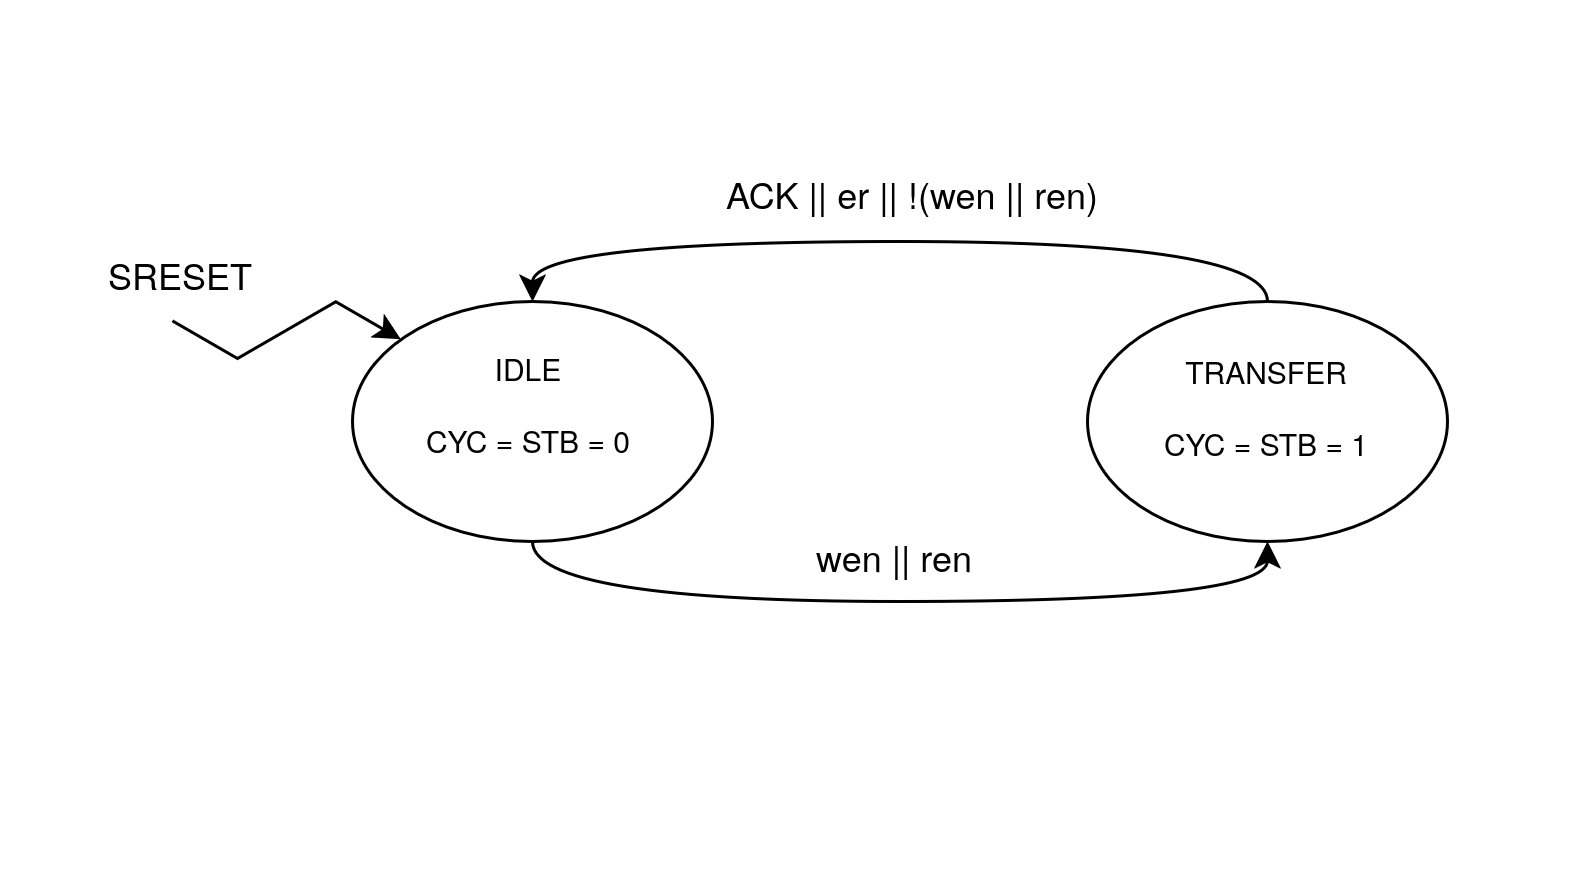

The diagram above was exported from draw.io. Its source (the exported page's mxGraphModel, read from the mxfile embedded in the PNG):
<mxGraphModel dx="1244" dy="849" grid="1" gridSize="10" guides="1" tooltips="1" connect="1" arrows="1" fold="1" page="1" pageScale="1" pageWidth="850" pageHeight="1100" math="0" shadow="0">
  <root>
    <mxCell id="0" />
    <mxCell id="1" parent="0" />
    <mxCell id="idhmO8mIpcvs6Mtq2mv7-1" edge="1" parent="1" source="idhmO8mIpcvs6Mtq2mv7-2" style="edgeStyle=orthogonalEdgeStyle;rounded=0;orthogonalLoop=1;jettySize=auto;html=1;exitX=0.5;exitY=0;exitDx=0;exitDy=0;entryX=0.5;entryY=0;entryDx=0;entryDy=0;fontFamily=Courier New;fontSize=12;fontColor=default;fontStyle=0;curved=1;" target="idhmO8mIpcvs6Mtq2mv7-9">
      <mxGeometry relative="1" as="geometry" />
    </mxCell>
    <mxCell id="idhmO8mIpcvs6Mtq2mv7-2" parent="1" style="ellipse;whiteSpace=wrap;html=1;shapeInside=1;" value="" vertex="1">
      <mxGeometry height="80" width="120" x="702" y="390" as="geometry" />
    </mxCell>
    <mxCell id="idhmO8mIpcvs6Mtq2mv7-3" edge="1" parent="1" style="edgeStyle=isometricEdgeStyle;rounded=0;orthogonalLoop=1;jettySize=auto;html=1;fontFamily=Helvetica;fontSize=12;fontColor=default;elbow=vertical;entryX=0;entryY=0;entryDx=0;entryDy=0;">
      <mxGeometry relative="1" as="geometry">
        <mxPoint x="397" y="396.49" as="sourcePoint" />
        <mxPoint x="473.1091270347413" y="402.5991270347413" as="targetPoint" />
      </mxGeometry>
    </mxCell>
    <mxCell id="idhmO8mIpcvs6Mtq2mv7-4" parent="1" style="text;html=1;whiteSpace=wrap;strokeColor=none;fillColor=none;align=center;verticalAlign=middle;rounded=0;fontFamily=Helvetica;fontSize=12;fontColor=default;gradientColor=none;" value="SRESET" vertex="1">
      <mxGeometry height="30" width="60" x="370" y="366.49" as="geometry" />
    </mxCell>
    <mxCell id="idhmO8mIpcvs6Mtq2mv7-5" parent="1" style="text;html=1;whiteSpace=wrap;strokeColor=none;fillColor=none;align=center;verticalAlign=middle;rounded=0;fontFamily=Helvetica;fontSize=10;" value="&lt;div&gt;TRANSFER&lt;/div&gt;&lt;div&gt;&lt;br&gt;&lt;/div&gt;&lt;div&gt;CYC = STB = 1&lt;/div&gt;" vertex="1">
      <mxGeometry height="30" width="220" x="652" y="410" as="geometry" />
    </mxCell>
    <mxCell id="idhmO8mIpcvs6Mtq2mv7-6" parent="1" style="text;html=1;whiteSpace=wrap;strokeColor=none;fillColor=none;align=center;verticalAlign=middle;rounded=0;" value="wen || ren" vertex="1">
      <mxGeometry height="90" width="60" x="608" y="430" as="geometry" />
    </mxCell>
    <mxCell id="idhmO8mIpcvs6Mtq2mv7-7" parent="1" style="text;html=1;whiteSpace=wrap;strokeColor=none;fillColor=none;align=center;verticalAlign=middle;rounded=0;" value="ACK || er || !(wen || ren)" vertex="1">
      <mxGeometry height="57" width="172" x="558" y="325" as="geometry" />
    </mxCell>
    <mxCell id="idhmO8mIpcvs6Mtq2mv7-8" edge="1" parent="1" source="idhmO8mIpcvs6Mtq2mv7-9" style="edgeStyle=orthogonalEdgeStyle;rounded=0;orthogonalLoop=1;jettySize=auto;html=1;exitX=0.5;exitY=1;exitDx=0;exitDy=0;entryX=0.5;entryY=1;entryDx=0;entryDy=0;fontFamily=Courier New;fontSize=12;fontColor=default;fontStyle=0;curved=1;" target="idhmO8mIpcvs6Mtq2mv7-2">
      <mxGeometry relative="1" as="geometry">
        <Array as="points">
          <mxPoint x="517" y="490" />
          <mxPoint x="762" y="490" />
        </Array>
      </mxGeometry>
    </mxCell>
    <mxCell id="idhmO8mIpcvs6Mtq2mv7-9" parent="1" style="ellipse;whiteSpace=wrap;html=1;shapeInside=1;" value="" vertex="1">
      <mxGeometry height="80" width="120" x="457" y="390" as="geometry" />
    </mxCell>
    <mxCell id="idhmO8mIpcvs6Mtq2mv7-10" parent="1" style="text;html=1;whiteSpace=wrap;strokeColor=none;fillColor=none;align=center;verticalAlign=middle;rounded=0;fontFamily=Helvetica;fontSize=10;" value="&lt;div&gt;&lt;font&gt;IDLE&lt;/font&gt;&lt;/div&gt;&lt;div&gt;&lt;br&gt;&lt;/div&gt;&lt;div&gt;CYC = STB = 0&lt;/div&gt;" vertex="1">
      <mxGeometry height="30" width="220" x="406" y="409" as="geometry" />
    </mxCell>
    <mxCell id="idhmO8mIpcvs6Mtq2mv7-11" parent="1" style="text;whiteSpace=wrap;html=1;" value="&amp;nbsp;" vertex="1">
      <mxGeometry height="40" width="40" x="340" y="290" as="geometry" />
    </mxCell>
    <mxCell id="idhmO8mIpcvs6Mtq2mv7-12" parent="1" style="text;whiteSpace=wrap;html=1;" value="&amp;nbsp;" vertex="1">
      <mxGeometry height="40" width="40" x="700" y="540" as="geometry" />
    </mxCell>
  </root>
</mxGraphModel>